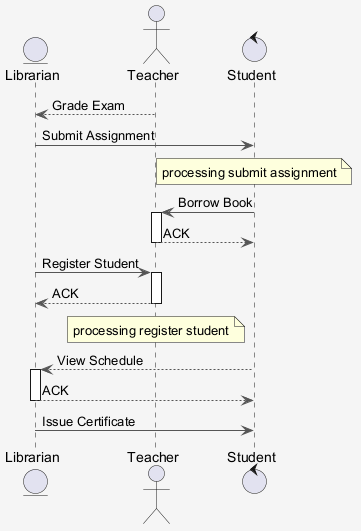

The diagram above was rendered by PlantUML. Its source (embedded in the PNG):
@startuml
skinparam shadowing false
skinparam backgroundColor #F5F5F5
skinparam ArrowColor #555555
entity "Librarian" as L
actor "Teacher" as T
control "Student" as S
T --> L : Grade Exam
L -> S : Submit Assignment
note over S : processing submit assignment
S -> T : Borrow Book
activate T
T --> S : ACK
deactivate T
L -> T : Register Student
activate T
T --> L : ACK
deactivate T
note over T : processing register student
S --> L : View Schedule
activate L
L --> S : ACK
deactivate L
L -> S : Issue Certificate
@enduml